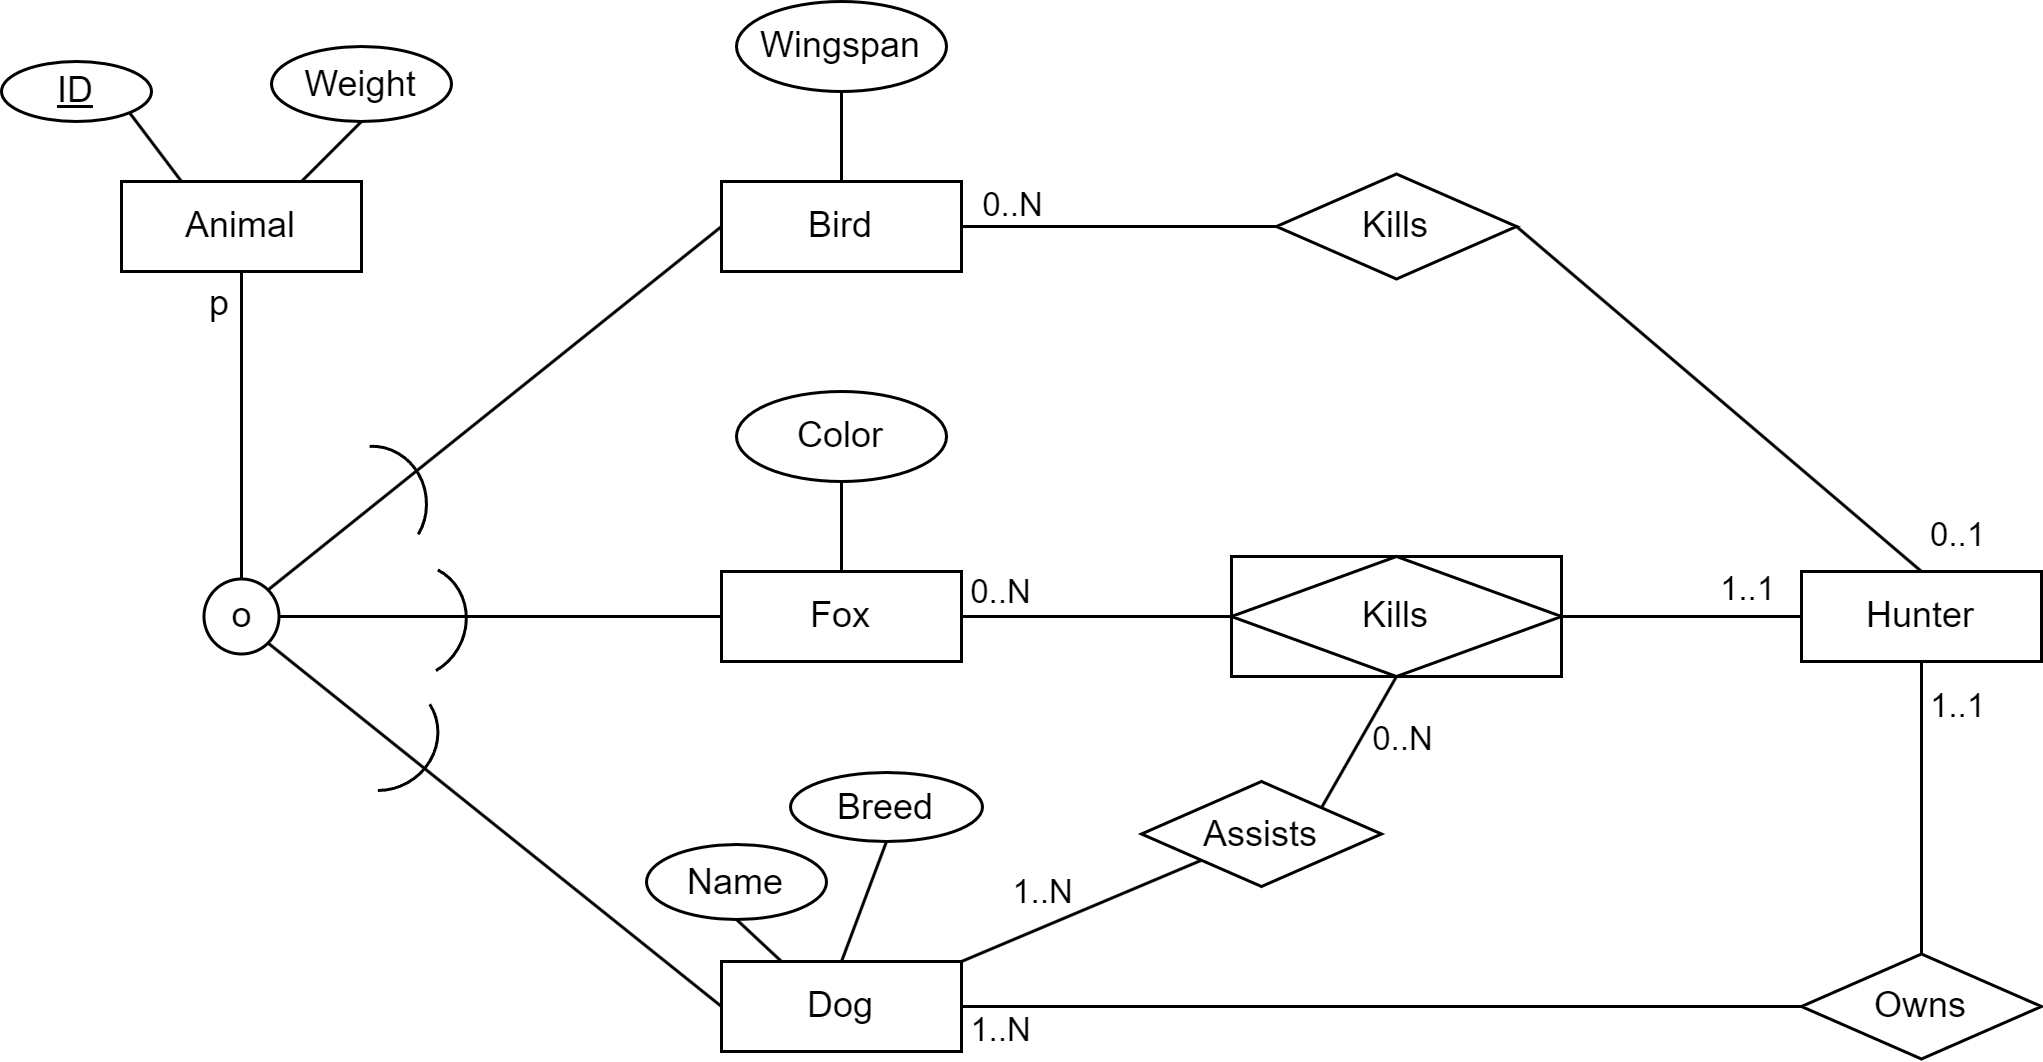

The diagram above was exported from draw.io. Its source (the exported page's mxGraphModel, read from the mxfile embedded in the PNG):
<mxGraphModel dx="1180" dy="715" grid="1" gridSize="10" guides="1" tooltips="1" connect="1" arrows="1" fold="1" page="1" pageScale="1" pageWidth="850" pageHeight="1100" math="0" shadow="0">
  <root>
    <mxCell id="0" />
    <mxCell id="1" parent="0" />
    <mxCell id="1rZLln8ShAGo1mF_otdy-29" style="edgeStyle=none;rounded=0;orthogonalLoop=1;jettySize=auto;html=1;exitX=0.5;exitY=1;exitDx=0;exitDy=0;entryX=0.5;entryY=0;entryDx=0;entryDy=0;endArrow=none;endFill=0;" parent="1" source="1rZLln8ShAGo1mF_otdy-1" target="1rZLln8ShAGo1mF_otdy-28" edge="1">
      <mxGeometry relative="1" as="geometry" />
    </mxCell>
    <mxCell id="1rZLln8ShAGo1mF_otdy-1" value="Animal" style="rounded=0;whiteSpace=wrap;html=1;" parent="1" vertex="1">
      <mxGeometry x="110" y="140" width="80" height="30" as="geometry" />
    </mxCell>
    <mxCell id="1rZLln8ShAGo1mF_otdy-20" style="edgeStyle=none;rounded=0;orthogonalLoop=1;jettySize=auto;html=1;exitX=0.5;exitY=0;exitDx=0;exitDy=0;entryX=0.5;entryY=1;entryDx=0;entryDy=0;endArrow=none;endFill=0;" parent="1" source="1rZLln8ShAGo1mF_otdy-2" target="1rZLln8ShAGo1mF_otdy-12" edge="1">
      <mxGeometry relative="1" as="geometry" />
    </mxCell>
    <mxCell id="1rZLln8ShAGo1mF_otdy-43" style="edgeStyle=none;rounded=0;orthogonalLoop=1;jettySize=auto;html=1;exitX=1;exitY=0.5;exitDx=0;exitDy=0;entryX=0;entryY=0.5;entryDx=0;entryDy=0;endArrow=none;endFill=0;" parent="1" source="1rZLln8ShAGo1mF_otdy-2" target="1rZLln8ShAGo1mF_otdy-6" edge="1">
      <mxGeometry relative="1" as="geometry" />
    </mxCell>
    <mxCell id="1rZLln8ShAGo1mF_otdy-2" value="Bird" style="rounded=0;whiteSpace=wrap;html=1;" parent="1" vertex="1">
      <mxGeometry x="310" y="140" width="80" height="30" as="geometry" />
    </mxCell>
    <mxCell id="1rZLln8ShAGo1mF_otdy-21" style="edgeStyle=none;rounded=0;orthogonalLoop=1;jettySize=auto;html=1;exitX=0.5;exitY=0;exitDx=0;exitDy=0;entryX=0.5;entryY=1;entryDx=0;entryDy=0;endArrow=none;endFill=0;" parent="1" source="1rZLln8ShAGo1mF_otdy-3" target="1rZLln8ShAGo1mF_otdy-13" edge="1">
      <mxGeometry relative="1" as="geometry" />
    </mxCell>
    <mxCell id="1rZLln8ShAGo1mF_otdy-24" style="edgeStyle=none;rounded=0;orthogonalLoop=1;jettySize=auto;html=1;exitX=1;exitY=0.5;exitDx=0;exitDy=0;entryX=0;entryY=0.5;entryDx=0;entryDy=0;endArrow=none;endFill=0;" parent="1" source="1rZLln8ShAGo1mF_otdy-3" target="1rZLln8ShAGo1mF_otdy-22" edge="1">
      <mxGeometry relative="1" as="geometry" />
    </mxCell>
    <mxCell id="1rZLln8ShAGo1mF_otdy-3" value="Fox" style="rounded=0;whiteSpace=wrap;html=1;" parent="1" vertex="1">
      <mxGeometry x="310" y="270" width="80" height="30" as="geometry" />
    </mxCell>
    <mxCell id="1rZLln8ShAGo1mF_otdy-26" style="edgeStyle=none;rounded=0;orthogonalLoop=1;jettySize=auto;html=1;exitX=1;exitY=0.5;exitDx=0;exitDy=0;entryX=0;entryY=0.5;entryDx=0;entryDy=0;endArrow=none;endFill=0;" parent="1" source="1rZLln8ShAGo1mF_otdy-4" target="1rZLln8ShAGo1mF_otdy-8" edge="1">
      <mxGeometry relative="1" as="geometry" />
    </mxCell>
    <mxCell id="1rZLln8ShAGo1mF_otdy-33" style="edgeStyle=none;rounded=0;orthogonalLoop=1;jettySize=auto;html=1;exitX=1;exitY=0;exitDx=0;exitDy=0;entryX=0;entryY=1;entryDx=0;entryDy=0;endArrow=none;endFill=0;" parent="1" source="1rZLln8ShAGo1mF_otdy-4" target="1rZLln8ShAGo1mF_otdy-9" edge="1">
      <mxGeometry relative="1" as="geometry" />
    </mxCell>
    <mxCell id="1rZLln8ShAGo1mF_otdy-4" value="Dog" style="rounded=0;whiteSpace=wrap;html=1;" parent="1" vertex="1">
      <mxGeometry x="310" y="400" width="80" height="30" as="geometry" />
    </mxCell>
    <mxCell id="1rZLln8ShAGo1mF_otdy-44" style="edgeStyle=none;rounded=0;orthogonalLoop=1;jettySize=auto;html=1;exitX=1;exitY=0.5;exitDx=0;exitDy=0;entryX=0.5;entryY=0;entryDx=0;entryDy=0;endArrow=none;endFill=0;" parent="1" source="1rZLln8ShAGo1mF_otdy-6" target="1rZLln8ShAGo1mF_otdy-7" edge="1">
      <mxGeometry relative="1" as="geometry" />
    </mxCell>
    <mxCell id="1rZLln8ShAGo1mF_otdy-6" value="Kills" style="shape=rhombus;perimeter=rhombusPerimeter;whiteSpace=wrap;html=1;align=center;" parent="1" vertex="1">
      <mxGeometry x="495" y="137.5" width="80" height="35" as="geometry" />
    </mxCell>
    <mxCell id="1rZLln8ShAGo1mF_otdy-7" value="Hunter" style="rounded=0;whiteSpace=wrap;html=1;" parent="1" vertex="1">
      <mxGeometry x="670" y="270" width="80" height="30" as="geometry" />
    </mxCell>
    <mxCell id="1rZLln8ShAGo1mF_otdy-27" style="edgeStyle=none;rounded=0;orthogonalLoop=1;jettySize=auto;html=1;exitX=0.5;exitY=0;exitDx=0;exitDy=0;entryX=0.5;entryY=1;entryDx=0;entryDy=0;endArrow=none;endFill=0;" parent="1" source="1rZLln8ShAGo1mF_otdy-8" target="1rZLln8ShAGo1mF_otdy-7" edge="1">
      <mxGeometry relative="1" as="geometry" />
    </mxCell>
    <mxCell id="1rZLln8ShAGo1mF_otdy-8" value="Owns" style="shape=rhombus;perimeter=rhombusPerimeter;whiteSpace=wrap;html=1;align=center;" parent="1" vertex="1">
      <mxGeometry x="670" y="397.5" width="80" height="35" as="geometry" />
    </mxCell>
    <mxCell id="1rZLln8ShAGo1mF_otdy-34" style="edgeStyle=none;rounded=0;orthogonalLoop=1;jettySize=auto;html=1;exitX=1;exitY=0;exitDx=0;exitDy=0;entryX=0.5;entryY=1;entryDx=0;entryDy=0;endArrow=none;endFill=0;" parent="1" source="1rZLln8ShAGo1mF_otdy-9" target="1rZLln8ShAGo1mF_otdy-22" edge="1">
      <mxGeometry relative="1" as="geometry" />
    </mxCell>
    <mxCell id="1rZLln8ShAGo1mF_otdy-9" value="Assists" style="shape=rhombus;perimeter=rhombusPerimeter;whiteSpace=wrap;html=1;align=center;" parent="1" vertex="1">
      <mxGeometry x="450" y="340" width="80" height="35" as="geometry" />
    </mxCell>
    <mxCell id="1rZLln8ShAGo1mF_otdy-19" style="edgeStyle=none;rounded=0;orthogonalLoop=1;jettySize=auto;html=1;exitX=1;exitY=1;exitDx=0;exitDy=0;entryX=0.25;entryY=0;entryDx=0;entryDy=0;endArrow=none;endFill=0;" parent="1" source="1rZLln8ShAGo1mF_otdy-10" target="1rZLln8ShAGo1mF_otdy-1" edge="1">
      <mxGeometry relative="1" as="geometry" />
    </mxCell>
    <mxCell id="1rZLln8ShAGo1mF_otdy-10" value="ID" style="ellipse;whiteSpace=wrap;html=1;align=center;fontStyle=4;" parent="1" vertex="1">
      <mxGeometry x="70" y="100" width="50" height="20" as="geometry" />
    </mxCell>
    <mxCell id="1rZLln8ShAGo1mF_otdy-18" style="edgeStyle=none;rounded=0;orthogonalLoop=1;jettySize=auto;html=1;exitX=0.5;exitY=1;exitDx=0;exitDy=0;entryX=0.75;entryY=0;entryDx=0;entryDy=0;endArrow=none;endFill=0;" parent="1" source="1rZLln8ShAGo1mF_otdy-11" target="1rZLln8ShAGo1mF_otdy-1" edge="1">
      <mxGeometry relative="1" as="geometry" />
    </mxCell>
    <mxCell id="1rZLln8ShAGo1mF_otdy-11" value="Weight" style="ellipse;whiteSpace=wrap;html=1;align=center;" parent="1" vertex="1">
      <mxGeometry x="160" y="95" width="60" height="25" as="geometry" />
    </mxCell>
    <mxCell id="1rZLln8ShAGo1mF_otdy-12" value="Wingspan" style="ellipse;whiteSpace=wrap;html=1;align=center;" parent="1" vertex="1">
      <mxGeometry x="315" y="80" width="70" height="30" as="geometry" />
    </mxCell>
    <mxCell id="1rZLln8ShAGo1mF_otdy-13" value="Color" style="ellipse;whiteSpace=wrap;html=1;align=center;" parent="1" vertex="1">
      <mxGeometry x="315" y="210" width="70" height="30" as="geometry" />
    </mxCell>
    <mxCell id="1rZLln8ShAGo1mF_otdy-17" style="edgeStyle=none;rounded=0;orthogonalLoop=1;jettySize=auto;html=1;exitX=0.5;exitY=1;exitDx=0;exitDy=0;entryX=0.5;entryY=0;entryDx=0;entryDy=0;endArrow=none;endFill=0;" parent="1" source="1rZLln8ShAGo1mF_otdy-14" target="1rZLln8ShAGo1mF_otdy-4" edge="1">
      <mxGeometry relative="1" as="geometry" />
    </mxCell>
    <mxCell id="1rZLln8ShAGo1mF_otdy-14" value="Breed" style="ellipse;whiteSpace=wrap;html=1;align=center;" parent="1" vertex="1">
      <mxGeometry x="333" y="337" width="64" height="23" as="geometry" />
    </mxCell>
    <mxCell id="1rZLln8ShAGo1mF_otdy-16" style="edgeStyle=none;rounded=0;orthogonalLoop=1;jettySize=auto;html=1;exitX=0.5;exitY=1;exitDx=0;exitDy=0;entryX=0.25;entryY=0;entryDx=0;entryDy=0;endArrow=none;endFill=0;" parent="1" source="1rZLln8ShAGo1mF_otdy-15" target="1rZLln8ShAGo1mF_otdy-4" edge="1">
      <mxGeometry relative="1" as="geometry" />
    </mxCell>
    <mxCell id="1rZLln8ShAGo1mF_otdy-15" value="Name" style="ellipse;whiteSpace=wrap;html=1;align=center;" parent="1" vertex="1">
      <mxGeometry x="285" y="361" width="60" height="25" as="geometry" />
    </mxCell>
    <mxCell id="1rZLln8ShAGo1mF_otdy-25" style="edgeStyle=none;rounded=0;orthogonalLoop=1;jettySize=auto;html=1;exitX=1;exitY=0.5;exitDx=0;exitDy=0;entryX=0;entryY=0.5;entryDx=0;entryDy=0;endArrow=none;endFill=0;" parent="1" source="1rZLln8ShAGo1mF_otdy-22" target="1rZLln8ShAGo1mF_otdy-7" edge="1">
      <mxGeometry relative="1" as="geometry" />
    </mxCell>
    <mxCell id="1rZLln8ShAGo1mF_otdy-22" value="Kills" style="shape=associativeEntity;whiteSpace=wrap;html=1;align=center;" parent="1" vertex="1">
      <mxGeometry x="480" y="265" width="110" height="40" as="geometry" />
    </mxCell>
    <mxCell id="1rZLln8ShAGo1mF_otdy-30" style="edgeStyle=none;rounded=0;orthogonalLoop=1;jettySize=auto;html=1;exitX=1;exitY=0;exitDx=0;exitDy=0;entryX=0;entryY=0.5;entryDx=0;entryDy=0;endArrow=none;endFill=0;" parent="1" source="1rZLln8ShAGo1mF_otdy-28" target="1rZLln8ShAGo1mF_otdy-2" edge="1">
      <mxGeometry relative="1" as="geometry" />
    </mxCell>
    <mxCell id="1rZLln8ShAGo1mF_otdy-31" style="edgeStyle=none;rounded=0;orthogonalLoop=1;jettySize=auto;html=1;exitX=1;exitY=0.5;exitDx=0;exitDy=0;entryX=0;entryY=0.5;entryDx=0;entryDy=0;endArrow=none;endFill=0;" parent="1" source="1rZLln8ShAGo1mF_otdy-28" target="1rZLln8ShAGo1mF_otdy-3" edge="1">
      <mxGeometry relative="1" as="geometry" />
    </mxCell>
    <mxCell id="1rZLln8ShAGo1mF_otdy-32" style="edgeStyle=none;rounded=0;orthogonalLoop=1;jettySize=auto;html=1;exitX=1;exitY=1;exitDx=0;exitDy=0;entryX=0;entryY=0.5;entryDx=0;entryDy=0;endArrow=none;endFill=0;" parent="1" source="1rZLln8ShAGo1mF_otdy-28" target="1rZLln8ShAGo1mF_otdy-4" edge="1">
      <mxGeometry relative="1" as="geometry" />
    </mxCell>
    <mxCell id="1rZLln8ShAGo1mF_otdy-28" value="o" style="ellipse;whiteSpace=wrap;html=1;aspect=fixed;" parent="1" vertex="1">
      <mxGeometry x="137.5" y="272.5" width="25" height="25" as="geometry" />
    </mxCell>
    <mxCell id="1rZLln8ShAGo1mF_otdy-35" value="" style="verticalLabelPosition=bottom;verticalAlign=top;html=1;shape=mxgraph.basic.arc;startAngle=0.24337237769336442;endAngle=0.588017688021824;rotation=-30;" parent="1" vertex="1">
      <mxGeometry x="177.19" y="306.33" width="38.54" height="36.39" as="geometry" />
    </mxCell>
    <mxCell id="1rZLln8ShAGo1mF_otdy-39" value="" style="verticalLabelPosition=bottom;verticalAlign=top;html=1;shape=mxgraph.basic.arc;startAngle=0.24337237769336442;endAngle=0.588017688021824;rotation=-60;" parent="1" vertex="1">
      <mxGeometry x="187.19" y="268.33" width="38.54" height="36.39" as="geometry" />
    </mxCell>
    <mxCell id="1rZLln8ShAGo1mF_otdy-40" value="" style="verticalLabelPosition=bottom;verticalAlign=top;html=1;shape=mxgraph.basic.arc;startAngle=0.24337237769336442;endAngle=0.588017688021824;rotation=-90;" parent="1" vertex="1">
      <mxGeometry x="174.19" y="229.32999999999998" width="38.54" height="36.39" as="geometry" />
    </mxCell>
    <mxCell id="1rZLln8ShAGo1mF_otdy-41" value="p" style="text;html=1;align=center;verticalAlign=middle;whiteSpace=wrap;rounded=0;" parent="1" vertex="1">
      <mxGeometry x="112.5" y="165.5" width="60" height="30" as="geometry" />
    </mxCell>
    <mxCell id="1rZLln8ShAGo1mF_otdy-42" value="0..N" style="text;html=1;align=center;verticalAlign=middle;whiteSpace=wrap;rounded=0;fontSize=11;" parent="1" vertex="1">
      <mxGeometry x="385" y="137.5" width="45" height="20" as="geometry" />
    </mxCell>
    <mxCell id="1rZLln8ShAGo1mF_otdy-45" value="0..1" style="text;html=1;align=center;verticalAlign=middle;whiteSpace=wrap;rounded=0;fontSize=11;" parent="1" vertex="1">
      <mxGeometry x="700" y="248.32999999999998" width="45" height="20" as="geometry" />
    </mxCell>
    <mxCell id="1rZLln8ShAGo1mF_otdy-46" value="0..N" style="text;html=1;align=center;verticalAlign=middle;whiteSpace=wrap;rounded=0;fontSize=11;" parent="1" vertex="1">
      <mxGeometry x="381" y="267.33" width="45" height="20" as="geometry" />
    </mxCell>
    <mxCell id="1rZLln8ShAGo1mF_otdy-47" value="1..1" style="text;html=1;align=center;verticalAlign=middle;whiteSpace=wrap;rounded=0;fontSize=11;" parent="1" vertex="1">
      <mxGeometry x="630" y="265.71999999999997" width="45" height="20" as="geometry" />
    </mxCell>
    <mxCell id="1rZLln8ShAGo1mF_otdy-48" value="1..1" style="text;html=1;align=center;verticalAlign=middle;whiteSpace=wrap;rounded=0;fontSize=11;" parent="1" vertex="1">
      <mxGeometry x="700" y="304.5" width="45" height="20" as="geometry" />
    </mxCell>
    <mxCell id="1rZLln8ShAGo1mF_otdy-49" value="1..N" style="text;html=1;align=center;verticalAlign=middle;whiteSpace=wrap;rounded=0;fontSize=11;" parent="1" vertex="1">
      <mxGeometry x="381" y="412.5" width="45" height="20" as="geometry" />
    </mxCell>
    <mxCell id="1rZLln8ShAGo1mF_otdy-50" value="1..N" style="text;html=1;align=center;verticalAlign=middle;whiteSpace=wrap;rounded=0;fontSize=11;" parent="1" vertex="1">
      <mxGeometry x="395" y="366.5" width="45" height="20" as="geometry" />
    </mxCell>
    <mxCell id="1rZLln8ShAGo1mF_otdy-51" value="0..N" style="text;html=1;align=center;verticalAlign=middle;whiteSpace=wrap;rounded=0;fontSize=11;" parent="1" vertex="1">
      <mxGeometry x="514.5" y="315.5" width="45" height="20" as="geometry" />
    </mxCell>
  </root>
</mxGraphModel>